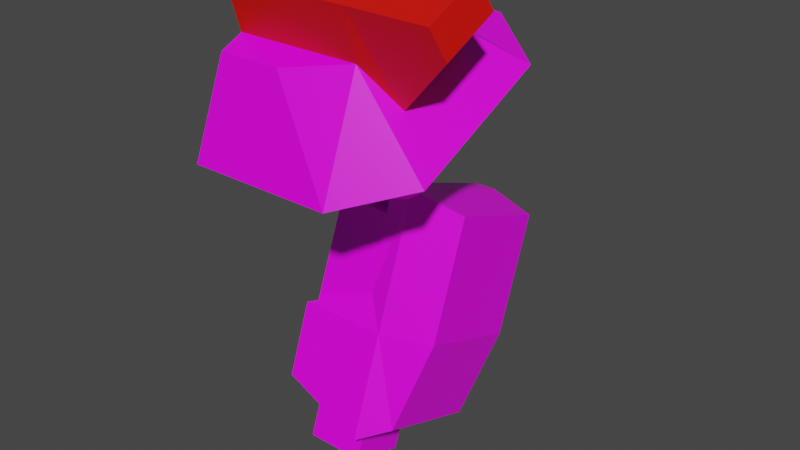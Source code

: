 # Source: mech_arml04.blend  (saved by Blender 3.3.6; exported with 4.5.12 LTS)
import bpy
from mathutils import Matrix  # noqa: F401  (used for matrix-valued properties, if any)

bpy.ops.wm.read_factory_settings(use_empty=True)
scene = bpy.context.scene
scene.name = 'Scene'

# ---- collections
col_arml04 = bpy.data.collections.new('arml04'); scene.collection.children.link(col_arml04)

# ---- images (referenced by path relative to the original .blend; pixels are not part of the script)
import os
ASSET_DIR = os.environ.get("B2B_ASSET_DIR", "")  # directory of the original .blend (textures are referenced by path, not embedded)
HERE = os.path.dirname(os.path.abspath(__file__))  # packed textures are extracted next to this script under _unpacked/

def load_image(name, relpath, width, height, colorspace="sRGB"):
    """Load a texture the original file referenced (path relative to the .blend, or extracted next to this script)."""
    p = next((c for c in (os.path.join(HERE, relpath), os.path.join(ASSET_DIR, relpath)) if relpath and os.path.exists(c)), "")
    if p:
        img = bpy.data.images.load(p, check_existing=True)
        img.name = name
    else:  # same state as the original file: an image datablock whose file is absent (Cycles renders it pink)
        img = bpy.data.images.new(name, width, height)
        img.source = "FILE"
        img.filepath = "//" + (relpath or name)
    img.colorspace_settings.name = colorspace
    return img
img_tex_arml04_png = load_image('tex_arml04.png', 'tex_arml04.png', 1024, 1024, 'sRGB')

# ---- materials (node trees are filled in below, after node groups)
mat_mat_arml = bpy.data.materials.new('mat_arml')
mat_mat_arml.alpha_threshold = 0.0
mat_mat_arml.use_backface_culling = True
mat_mat_arml.use_transparent_shadow = False
mat_mat_arml.line_color = (0.0, 0.0, 0.0, 1.0)
mat_mat_team = bpy.data.materials.new('mat_team')
mat_mat_team.use_backface_culling = True
mat_mat_team.use_transparent_shadow = False

# ---- material node trees
mat_mat_arml.use_nodes = True; mat_mat_arml.node_tree.nodes.clear()
_N = mat_mat_arml.node_tree.nodes; _L = mat_mat_arml.node_tree.links
n0 = _N.new('ShaderNodeOutputMaterial'); n0.name = 'Material Output'; n0.location = (300, 300)
n1 = _N.new('ShaderNodeBsdfPrincipled'); n1.name = 'Principled BSDF'; n1.location = (10, 300)
n1.distribution = 'GGX'
n1.subsurface_method = 'BURLEY'
n1.inputs[2].default_value = 0.4
n1.inputs[3].default_value = 1.45
n1.inputs[27].default_value = (0.0, 0.0, 0.0, 1.0)
n1.inputs[28].default_value = 1.0
n2 = _N.new('ShaderNodeTexImage'); n2.name = 'Image Texture.001'; n2.location = (-254, 300)
n2.image = img_tex_arml04_png
n2.interpolation = 'Closest'
_L.new(n1.outputs[0], n0.inputs[0])
_L.new(n2.outputs[0], n1.inputs[0])
n0.is_active_output = True
mat_mat_team.use_nodes = True; mat_mat_team.node_tree.nodes.clear()
_N = mat_mat_team.node_tree.nodes; _L = mat_mat_team.node_tree.links
n0 = _N.new('ShaderNodeBsdfPrincipled'); n0.name = 'Principled BSDF'; n0.location = (10, 300)
n0.distribution = 'GGX'
n0.subsurface_method = 'BURLEY'
n0.inputs[0].default_value = (0.8, 0.004458, 0.0, 1.0)
n0.inputs[3].default_value = 1.45
n0.inputs[27].default_value = (0.0, 0.0, 0.0, 1.0)
n0.inputs[28].default_value = 1.0
n1 = _N.new('ShaderNodeOutputMaterial'); n1.name = 'Material Output'; n1.location = (300, 300)
_L.new(n0.outputs[0], n1.inputs[0])
n1.is_active_output = True

# ---- world
world_world = bpy.data.worlds.new('World'); scene.world = world_world
world_world.use_nodes = True; world_world.node_tree.nodes.clear()
_N = world_world.node_tree.nodes; _L = world_world.node_tree.links
n0 = _N.new('ShaderNodeOutputWorld'); n0.name = 'World Output'; n0.location = (300, 300)
n1 = _N.new('ShaderNodeBackground'); n1.name = 'Background'; n1.location = (10, 300)
n1.inputs[0].default_value = (0.05088, 0.05088, 0.05088, 1.0)
_L.new(n1.outputs[0], n0.inputs[0])
n0.is_active_output = True
world_world.color = (0.05088, 0.05088, 0.05088)
world_world.use_sun_shadow = False
world_world.sun_shadow_jitter_overblur = 0.0

# ---- meshes
me_arm = bpy.data.meshes.new('arm')
me_arm.from_pydata([(0.1096, 0.03753, -0.8034), (0.1096, -0.07735, -0.7616), (0.2319, 0.03753, -0.8034), (0.2319, -0.07735, -0.7616), (0.09796, 0.001707, -0.1759), (0.09796, 0.1336, -0.1144), (0.2435, 0.001707, -0.1759), (0.2435, 0.1336, -0.1144), (0.1343, 0.08389, -0.266), (0.1343, 0.1498, -0.2353), (0.2071, 0.08389, -0.266), (0.2071, 0.1498, -0.2353), (0.2071, 0.1868, -0.3144), (0.2071, 0.1208, -0.3452), (0.1343, 0.1868, -0.3144), (0.1343, 0.1208, -0.3452), (0.09796, -0.08987, 0.02051), (0.09796, 0.04203, 0.08202), (0.2435, -0.08987, 0.02051), (0.2435, 0.04203, 0.08202), (0.1096, 0.07735, -0.694), (0.1096, -0.03753, -0.6521), (0.2319, 0.07735, -0.694), (0.2319, -0.03753, -0.6521), (0.01014, -0.2305, -0.1365), (0.3091, -0.2305, -0.1365), (0.01014, 0.2408, 0.08324), (0.3091, 0.2408, 0.08324), (0.4391, -0.1362, -0.09257), (0.4391, 0.1466, 0.03928), (0.03614, -0.1786, 0.0598), (0.1661, -0.1786, 0.0598), (0.03614, 0.05706, 0.1697), (0.1661, 0.05706, 0.1697), (0.2961, -0.1315, 0.08177), (0.2961, 0.00993, 0.1477), (0.03614, -0.04672, -0.223), (0.1661, -0.04672, -0.223), (0.03614, 0.1889, -0.1131), (0.1661, 0.1889, -0.1131), (0.2961, 0.0004032, -0.201), (0.2961, 0.1418, -0.1351), (0.03614, 0.00993, 0.1477), (0.03614, -0.1315, 0.08177), (0.3676, 0.04289, 0.07701), (0.3676, -0.09849, 0.01108), (0.2961, -0.1613, 0.1826), (0.2961, -0.04816, 0.2354), (0.03614, -0.04816, 0.2354), (0.03614, -0.1613, 0.1826), (0.4651, -0.05052, 0.2343), (0.4651, -0.1636, 0.1815), (0.4781, -0.02305, 0.1754), (0.4781, -0.1362, 0.1226), (0.2216, 0.04388, -0.2058), (0.08515, -0.1036, -0.611), (0.2216, 0.307, -0.3016), (0.08515, 0.1595, -0.7068), (0.2671, 0.04388, -0.2058), (0.2671, -0.1247, -0.6689), (0.2671, 0.307, -0.3016), (0.2671, 0.1384, -0.7646), (0.3733, 0.06295, -0.2353), (0.3278, -0.08453, -0.6405), (0.3733, 0.2734, -0.3119), (0.3278, 0.126, -0.7171), (0.1001, -0.03613, -0.4665), (0.1001, 0.2007, -0.5527), (0.2671, -0.05168, -0.4683), (0.2671, 0.2114, -0.5641), (0.3733, -0.02067, -0.465), (0.3733, 0.1898, -0.5416), (0.2216, -0.0167, -0.4132), (0.08515, -0.05168, -0.4683), (0.08515, 0.2114, -0.5641), (0.2216, 0.2333, -0.5042), (0.1033, 0.03597, -0.2685), (0.1033, 0.2728, -0.3547), (0.2216, 0.2729, -0.3542), (0.2216, 0.03614, -0.268)], [], [(1, 0, 2, 3), (23, 21, 1, 3), (22, 23, 3, 2), (20, 22, 2, 0), (21, 20, 0, 1), (6, 18, 16, 4), (7, 6, 10, 11), (6, 7, 19, 18), (5, 17, 19, 7), (4, 5, 9, 8), (6, 4, 8, 10), (5, 7, 11, 9), (9, 11, 12, 14), (10, 8, 15, 13), (11, 10, 13, 12), (8, 9, 14, 15), (25, 24, 36, 37), (30, 31, 34, 43), (24, 25, 31, 30), (25, 28, 34, 31), (29, 27, 33, 35), (26, 24, 30, 43, 42, 32), (27, 26, 32, 33), (36, 38, 39, 41, 40, 37), (28, 25, 37, 40), (27, 29, 41, 39), (24, 26, 38, 36), (29, 28, 40, 41), (26, 27, 39, 38), (42, 35, 33, 32), (44, 35, 47, 50, 52), (28, 29, 35, 34), (53, 52, 50, 51), (49, 46, 47, 48), (46, 51, 50, 47), (43, 34, 46, 49), (35, 42, 48, 47), (34, 45, 53, 51, 46), (42, 43, 49, 48), (45, 44, 52, 53), (73, 74, 57, 55), (69, 60, 64, 71), (74, 75, 56, 60, 69), (73, 55, 59, 68), (55, 57, 61, 59), (56, 54, 58, 60), (70, 63, 65, 71), (68, 59, 63, 70), (59, 61, 65, 63), (60, 58, 62, 64), (58, 68, 70, 62), (62, 70, 71, 64), (54, 72, 73, 68, 58), (57, 74, 69, 61), (61, 69, 71, 65), (54, 56, 75, 72), (75, 74, 73, 72), (79, 78, 77, 76), (67, 66, 76, 77), (75, 67, 77, 78), (66, 72, 79, 76), (4, 16, 17, 5)])
me_arm.polygons.foreach_set('material_index', [0, 0, 0, 0, 0, 0, 0, 0, 0, 0, 0, 0, 0, 0, 0, 0, 0, 0, 0, 0, 0, 0, 0, 0, 0, 0, 0, 0, 0, 0, 1, 0, 1, 1, 1, 1, 1, 1, 1, 1, 0, 0, 0, 0, 0, 0, 0, 0, 0, 0, 0, 0, 0, 0, 0, 0, 0, 0, 0, 0, 0, 0])
_uv = me_arm.uv_layers.new(name='UVMap')
_uv.uv.foreach_set('vector', [0.751, 0.2881, 0.8096, 0.2881, 0.8096, 0.3467, 0.751, 0.3467, 0.8654, 0.4053, 0.8654, 0.4639, 0.8096, 0.4639, 0.8096, 0.4053, 0.8654, 0.3467, 0.8654, 0.4053, 0.8096, 0.4053, 0.8096, 0.3467, 0.8654, 0.2881, 0.8654, 0.3467, 0.8096, 0.3467, 0.8096, 0.2881, 0.8654, 0.4639, 0.8654, 0.5225, 0.8096, 0.5225, 0.8096, 0.4639, 0.4643, 0.6887, 0.3605, 0.6887, 0.3605, 0.619, 0.4643, 0.619, 0.4643, 0.7585, 0.4643, 0.6887, 0.5228, 0.7062, 0.5228, 0.7411, 0.4643, 0.6887, 0.4643, 0.7585, 0.3605, 0.7585, 0.3605, 0.6887, 0.4643, 0.8283, 0.3605, 0.8283, 0.3605, 0.7585, 0.4643, 0.7585, 0.4643, 0.619, 0.4643, 0.5492, 0.5228, 0.5666, 0.5228, 0.6015, 0.4643, 0.6887, 0.4643, 0.619, 0.5228, 0.6364, 0.5228, 0.6713, 0.4643, 0.8283, 0.4643, 0.7585, 0.5228, 0.776, 0.5228, 0.8108, 0.5228, 0.8108, 0.5228, 0.776, 0.5647, 0.776, 0.5647, 0.8108, 0.5228, 0.6713, 0.5228, 0.6364, 0.5647, 0.6364, 0.5647, 0.6713, 0.5228, 0.7411, 0.5228, 0.7062, 0.5647, 0.7062, 0.5647, 0.7411, 0.5228, 0.6015, 0.5228, 0.5666, 0.5647, 0.5666, 0.5647, 0.6015, 0.1103, 0.7821, 0.1103, 0.6388, 0.2076, 0.6512, 0.2076, 0.7136, 0.4096, 0.3019, 0.472, 0.3014, 0.5346, 0.3258, 0.4098, 0.3269, 0.1103, 0.6388, 0.1103, 0.7821, 0.01294, 0.7136, 0.01294, 0.6512, 0.9711, 0.4045, 0.8913, 0.4045, 0.9215, 0.3007, 0.9871, 0.2866, 0.2335, 0.7568, 0.3133, 0.7568, 0.3293, 0.8747, 0.2637, 0.8606, 0.4163, 0.2622, 0.4163, 0.01294, 0.4921, 0.07526, 0.4921, 0.1002, 0.4921, 0.175, 0.4921, 0.1999, 0.799, 0.1563, 0.799, 0.01294, 0.8963, 0.0254, 0.8963, 0.08772, 0.3405, 0.07526, 0.3405, 0.1999, 0.2782, 0.1999, 0.2158, 0.175, 0.2158, 0.1002, 0.2782, 0.07526, 0.8913, 0.4045, 0.9711, 0.4045, 0.9871, 0.5225, 0.9215, 0.5084, 0.3133, 0.7568, 0.2335, 0.7568, 0.2637, 0.6529, 0.3293, 0.6388, 0.4163, 0.01294, 0.4163, 0.2622, 0.3405, 0.1999, 0.3405, 0.07526, 0.1144, 0.2124, 0.1144, 0.06279, 0.2158, 0.1002, 0.2158, 0.175, 0.799, 0.01294, 0.799, 0.1563, 0.7016, 0.08772, 0.7016, 0.0254, 0.4111, 0.4875, 0.5358, 0.4866, 0.4737, 0.512, 0.4113, 0.5125, 0.5707, 0.5233, 0.5358, 0.4866, 0.5354, 0.4362, 0.6163, 0.4349, 0.623, 0.4659, 0.1144, 0.06279, 0.1144, 0.2124, 0.01294, 0.175, 0.01294, 0.1002, 0.648, 0.3751, 0.648, 0.4349, 0.6163, 0.4349, 0.6163, 0.3751, 0.4103, 0.3773, 0.5351, 0.3762, 0.5354, 0.4362, 0.4108, 0.4371, 0.5351, 0.3762, 0.6163, 0.3751, 0.6163, 0.4349, 0.5354, 0.4362, 0.4098, 0.3269, 0.5346, 0.3258, 0.5351, 0.3762, 0.4103, 0.3773, 0.5358, 0.4866, 0.4111, 0.4875, 0.4108, 0.4371, 0.5354, 0.4362, 0.5346, 0.3258, 0.5685, 0.2881, 0.6221, 0.3439, 0.6163, 0.3751, 0.5351, 0.3762, 0.361, 0.4449, 0.3605, 0.3703, 0.4103, 0.3773, 0.4108, 0.4371, 0.7251, 0.3689, 0.7251, 0.4436, 0.648, 0.4349, 0.648, 0.3751, 0.7554, 0.6461, 0.7554, 0.7803, 0.6827, 0.7803, 0.6827, 0.6461, 0.1246, 0.55, 0.02807, 0.4571, 0.07189, 0.4263, 0.1563, 0.5076, 0.06404, 0.6129, 0.08739, 0.5445, 0.01294, 0.4729, 0.02807, 0.4571, 0.1246, 0.55, 0.706, 0.5772, 0.6827, 0.6461, 0.5906, 0.6461, 0.6234, 0.5492, 0.6827, 0.6461, 0.6827, 0.7803, 0.5906, 0.7803, 0.5906, 0.6461, 0.7813, 0.7248, 0.9156, 0.7248, 0.9156, 0.7466, 0.7813, 0.7466, 0.2308, 0.4302, 0.2972, 0.4941, 0.2227, 0.5715, 0.1563, 0.5076, 0.2786, 0.4072, 0.3346, 0.4928, 0.2972, 0.4941, 0.2308, 0.4302, 0.3316, 0.5087, 0.2385, 0.6054, 0.2227, 0.5715, 0.2972, 0.4941, 0.02519, 0.3999, 0.1183, 0.3033, 0.1464, 0.3489, 0.07189, 0.4263, 0.1756, 0.304, 0.272, 0.3969, 0.2308, 0.4302, 0.1464, 0.3489, 0.1464, 0.3489, 0.2308, 0.4302, 0.1563, 0.5076, 0.07189, 0.4263, 0.1905, 0.2881, 0.2658, 0.3592, 0.3346, 0.336, 0.272, 0.3969, 0.1756, 0.304, 0.6827, 0.7803, 0.706, 0.8493, 0.6234, 0.8772, 0.5906, 0.7803, 0.2228, 0.6089, 0.1351, 0.5562, 0.1563, 0.5076, 0.2227, 0.5715, 0.9156, 0.7248, 0.7813, 0.7248, 0.7813, 0.6214, 0.9088, 0.6214, 0.7813, 0.6214, 0.7813, 0.5492, 0.9156, 0.5492, 0.9088, 0.6214, 0.518, 0.192, 0.518, 0.07116, 0.5747, 0.07116, 0.5747, 0.192, 0.6758, 0.07116, 0.6758, 0.192, 0.5747, 0.192, 0.5747, 0.07116, 0.6477, 0.01294, 0.6758, 0.07116, 0.5747, 0.07116, 0.5733, 0.01447, 0.6758, 0.192, 0.6477, 0.2498, 0.5736, 0.2487, 0.5747, 0.192, 0.4643, 0.619, 0.3605, 0.619, 0.3605, 0.5492, 0.4643, 0.5492])
me_arm.materials.append(mat_mat_arml)
me_arm.materials.append(mat_mat_team)
me_arm.use_remesh_preserve_volume = False
me_arm.use_remesh_preserve_attributes = False
me_arm.use_mirror_vertex_groups = False
me_arm.use_paint_bone_selection = False
me_arm.use_paint_mask = True
me_arm.update()
arm_armature = bpy.data.armatures.new('Armature')  # bones are not reproduced

# ---- objects
ob_arm = bpy.data.objects.new('arm', me_arm)
ob_armature = bpy.data.objects.new('Armature', arm_armature)

# ---- transforms, parenting, visibility, modifiers, constraints
ob_arm.parent = ob_armature
ob_arm.location = (0.0, 0.0, 0.0)
ob_arm.lock_rotations_4d = False
ob_arm.empty_display_type = 'ARROWS'
ob_arm.lineart.crease_threshold = 0.0
_vg = ob_arm.vertex_groups.new(name='lower')
_vg.add([0, 1, 2, 3, 20, 21, 22, 23, 54, 55, 56, 57, 58, 59, 60, 61, 62, 63, 64, 65, 66, 67, 68, 69, 70, 71, 72, 73, 74, 75, 76, 77, 78, 79], 1.0, 'REPLACE')
_vg = ob_arm.vertex_groups.new(name='upper')
_vg.add([4, 5, 6, 7, 8, 9, 10, 11, 12, 13, 14, 15, 16, 17, 18, 19], 1.0, 'REPLACE')
_vg = ob_arm.vertex_groups.new(name='shoulder')
_vg.add([24, 25, 26, 27, 28, 29, 30, 31, 32, 33, 34, 35, 36, 37, 38, 39, 40, 41, 42, 43, 44, 45, 46, 47, 48, 49, 50, 51, 52, 53], 1.0, 'REPLACE')
_vg = ob_arm.vertex_groups.new(name='arm_ik_pole')
_vg = ob_arm.vertex_groups.new(name='arm_ik_target')
_vg = ob_arm.vertex_groups.new(name='hand')
_m = ob_arm.modifiers.new('Armature', 'ARMATURE')
_m.object = ob_armature
ob_armature.location = (0.0, 0.0, 0.0)
ob_armature.show_in_front = True
ob_armature.lineart.crease_threshold = 0.0

# ---- collection membership
col_arml04.objects.link(ob_arm)
col_arml04.objects.link(ob_armature)

# ---- scene / render settings (as saved in the file)
scene.frame_start = 1; scene.frame_end = 30; scene.frame_set(1)
scene.render.engine = 'BLENDER_EEVEE_NEXT'
scene.cycles.use_denoising = False
scene.cycles.samples = 128
scene.cycles.sampling_pattern = 'TABULATED_SOBOL'
scene.cycles.use_adaptive_sampling = False
scene.cycles.use_light_tree = False
scene.view_settings.view_transform = 'Filmic'
bpy.context.view_layer.update()

# ---- added for rendering (the .blend has no active camera and no usable light): camera, sun
cam_auto = bpy.data.cameras.new('AutoCamera')
cam_auto.lens = 50.0
cam_auto.sensor_width = 36.0
cam_auto.clip_end = 1000.0
ob_auto_camera = bpy.data.objects.new('AutoCamera', cam_auto)
scene.collection.objects.link(ob_auto_camera)
ob_auto_camera.location = (1.40966, -1.36036, 0.648409)
ob_auto_camera.rotation_euler = (1.09748, -7.21219e-08, 0.694738)
scene.camera = ob_auto_camera
light_auto_sun = bpy.data.lights.new('AutoSun', 'SUN')
light_auto_sun.energy = 3.0
light_auto_sun.angle = 0.0523599
ob_auto_sun = bpy.data.objects.new('AutoSun', light_auto_sun)
scene.collection.objects.link(ob_auto_sun)
ob_auto_sun.rotation_euler = (0.872665, 0.174533, 0.523599)
bpy.context.view_layer.update()
